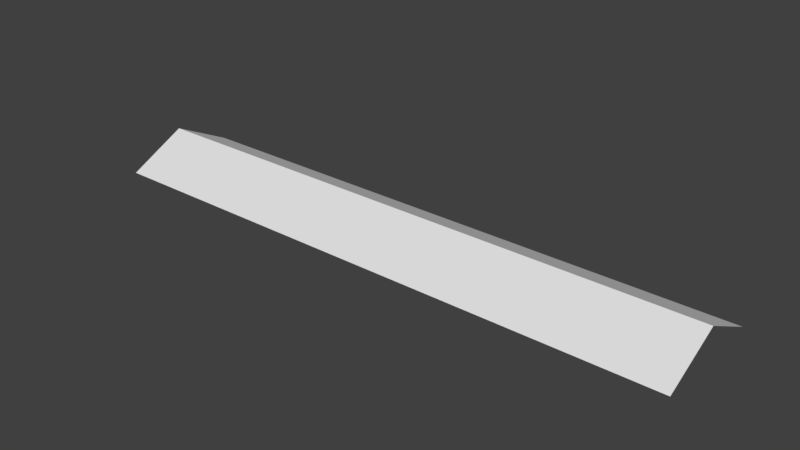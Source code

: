 # Source: porog.blend  (saved by Blender 2.77.0; exported with 4.5.12 LTS)
import bpy
from mathutils import Matrix  # noqa: F401  (used for matrix-valued properties, if any)

bpy.ops.wm.read_factory_settings(use_empty=True)
scene = bpy.context.scene
scene.name = 'Scene'

# ---- collections
col_collection_1 = bpy.data.collections.new('Collection 1'); scene.collection.children.link(col_collection_1)

# ---- materials (node trees are filled in below, after node groups)
mat_material = bpy.data.materials.new('Material')
mat_material.alpha_threshold = 0.0
mat_material.use_transparent_shadow = False
mat_material.roughness = 0.5
mat_material.line_color = (0.0, 0.0, 0.0, 1.0)

# ---- material node trees

# ---- world
world_world = bpy.data.worlds.new('World'); scene.world = world_world
world_world.color = (0.05088, 0.05088, 0.05088)
world_world.use_sun_shadow = False
world_world.sun_shadow_jitter_overblur = 0.0
world_world.cycles.sampling_method = 'MANUAL'

# ---- meshes
me_cube = bpy.data.meshes.new('Cube')
me_cube.from_pydata([(0.9994, 0.1999, -0.003296), (0.9994, -0.1999, -0.003296), (-0.9994, -0.1999, -0.003296), (-0.9994, 0.1999, -0.003296), (0.9994, -1.013e-07, 0.09659), (-0.9994, 4.767e-08, 0.09659)], [], [(1, 4, 5, 2), (4, 0, 3, 5)])
_uv = me_cube.uv_layers.new(name='UVMap')
_uv.uv.foreach_set('vector', [4.472e-05, 0.1875, 4.484e-05, 0.09375, 1.0, 0.09375, 1.0, 0.1875, 4.484e-05, 0.09375, 4.472e-05, 4.472e-05, 1.0, 4.472e-05, 1.0, 0.09375])
me_cube.materials.append(mat_material)
me_cube.use_remesh_preserve_volume = False
me_cube.use_remesh_preserve_attributes = False
me_cube.use_mirror_vertex_groups = False
me_cube.update()

# ---- objects
ob_cube = bpy.data.objects.new('Cube', me_cube)

# ---- transforms, parenting, visibility, modifiers, constraints
ob_cube.location = (0.0, 0.0, 0.0)
ob_cube.lock_rotations_4d = False
ob_cube.empty_display_type = 'ARROWS'
ob_cube.lineart.crease_threshold = 0.0

# ---- collection membership
col_collection_1.objects.link(ob_cube)

# ---- scene / render settings (as saved in the file)
scene.frame_start = 1; scene.frame_end = 250; scene.frame_set(1)
scene.render.engine = 'BLENDER_EEVEE_NEXT'
scene.render.resolution_percentage = 50
scene.render.dither_intensity = 0.0
scene.cycles.use_denoising = False
scene.cycles.samples = 128
scene.cycles.sampling_pattern = 'TABULATED_SOBOL'
scene.cycles.light_sampling_threshold = 0.0
scene.cycles.use_adaptive_sampling = False
scene.cycles.use_light_tree = False
scene.cycles.blur_glossy = 0.0
scene.cycles.sample_clamp_indirect = 0.0
scene.view_settings.view_transform = 'Standard'
bpy.context.view_layer.update()

# ---- added for rendering (the .blend has no active camera and no usable light): camera, sun
cam_auto = bpy.data.cameras.new('AutoCamera')
cam_auto.lens = 50.0
cam_auto.sensor_width = 36.0
cam_auto.clip_end = 1000.0
ob_auto_camera = bpy.data.objects.new('AutoCamera', cam_auto)
scene.collection.objects.link(ob_auto_camera)
ob_auto_camera.location = (1.8883, -2.26596, 1.55729)
ob_auto_camera.rotation_euler = (1.09748, -7.21219e-08, 0.694738)
scene.camera = ob_auto_camera
light_auto_sun = bpy.data.lights.new('AutoSun', 'SUN')
light_auto_sun.energy = 3.0
light_auto_sun.angle = 0.0523599
ob_auto_sun = bpy.data.objects.new('AutoSun', light_auto_sun)
scene.collection.objects.link(ob_auto_sun)
ob_auto_sun.rotation_euler = (0.872665, 0.174533, 0.523599)
bpy.context.view_layer.update()
